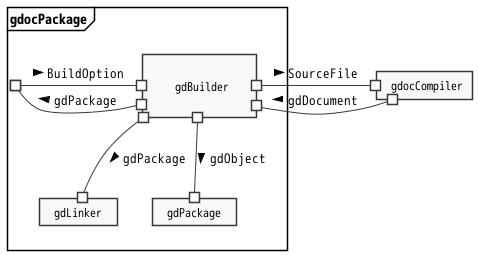

The diagram above was rendered by PlantUML. Its source (embedded in the PNG):
@startuml gdocPackageInternalBlocks

!include style.iuml
!include SysML/bdd.iuml

package gdocPackage <<Frame>> {
  class "  gdLinker  " as gdLinker
  class "  gdPackage  " as gdPackage
  class "\n     gdBuilder    \n" as gdBuilder

  gdBuilder #--# gdPackage : > gdObject

  gdBuilder #--# gdLinker : > gdPackage
}

gdocPackage #-right-# gdBuilder : > BuildOption
gdBuilder #-left-# gdocPackage : > gdPackage

class "  gdocCompiler " as gdocCompiler
gdBuilder #-right-# gdocCompiler : > SourceFile
gdBuilder #-right-# gdocCompiler : < gdDocument

@enduml